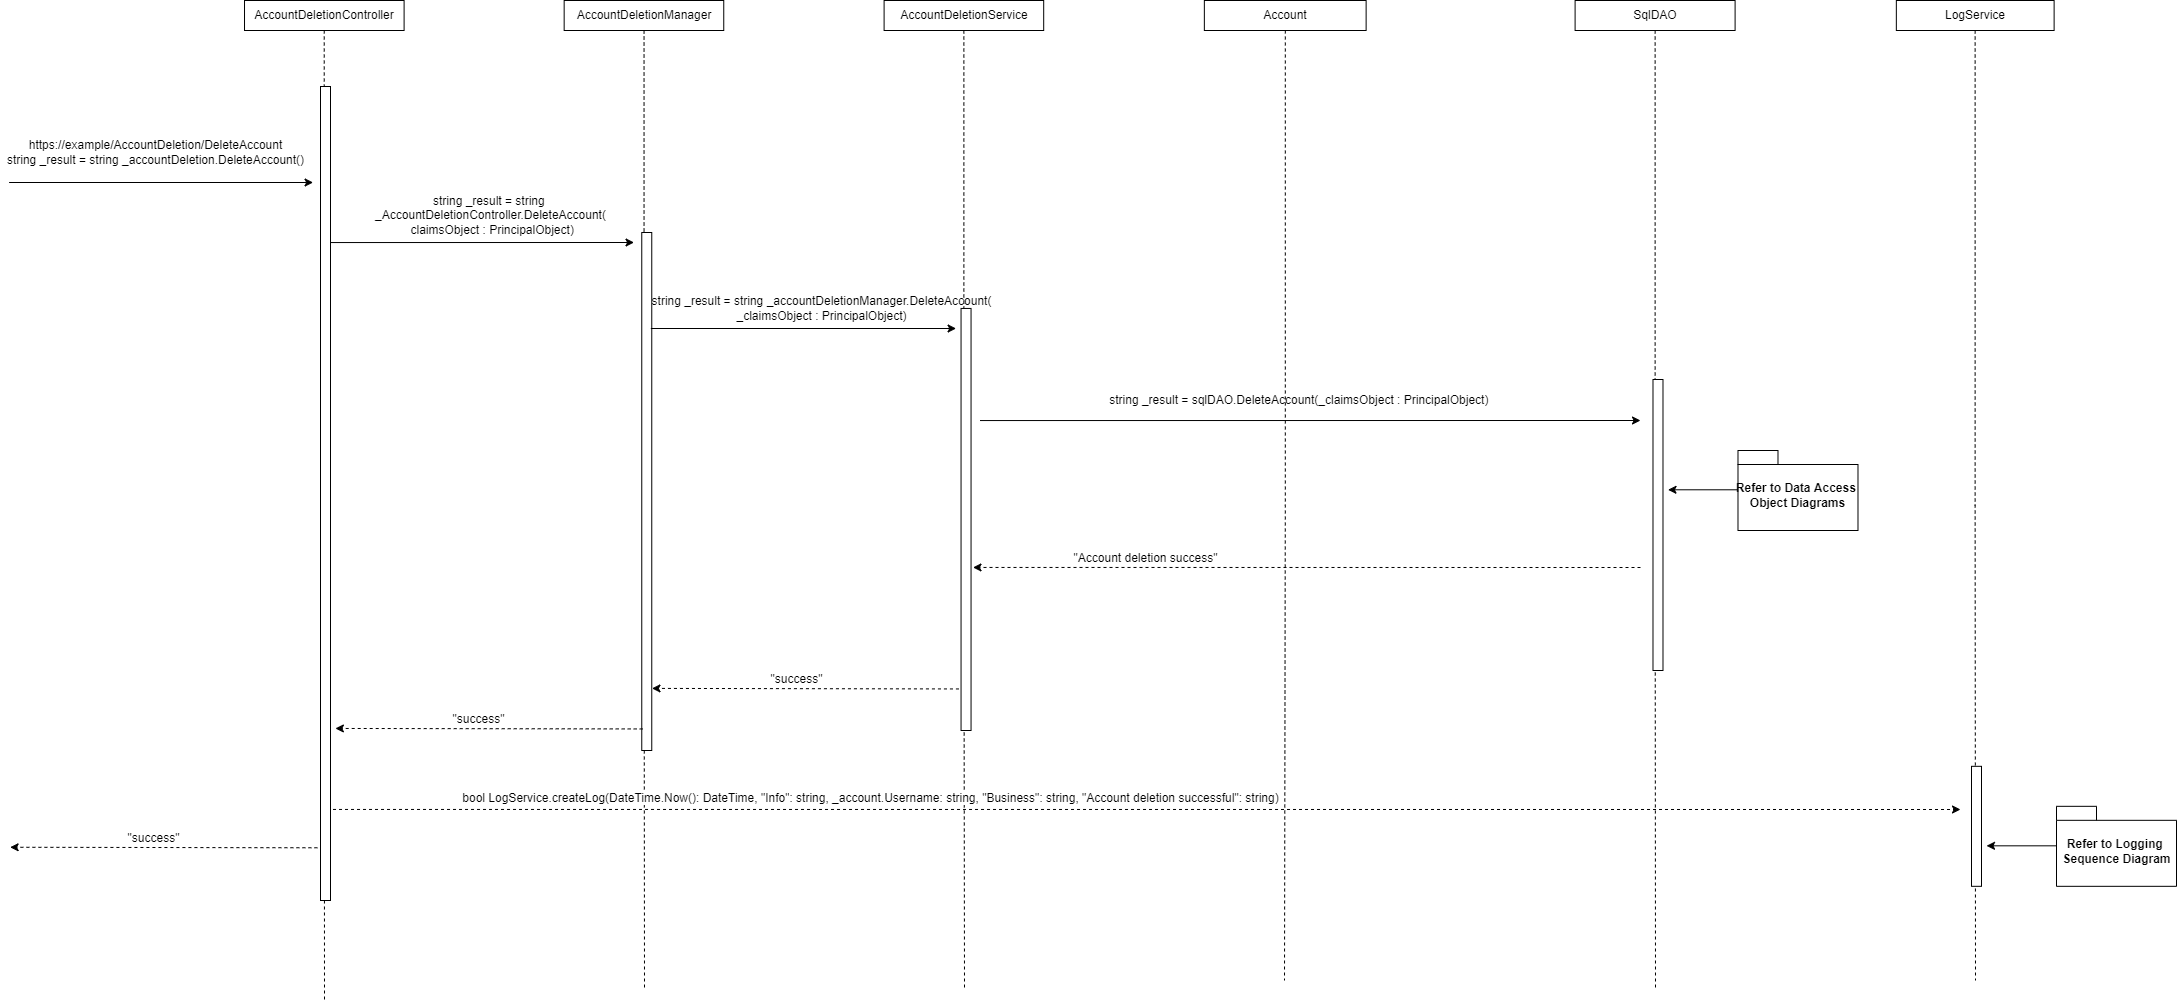

The diagram above was exported from draw.io. Its source (the exported page's mxGraphModel, read from the mxfile embedded in the PNG):
<mxGraphModel dx="3749" dy="-1260" grid="1" gridSize="10" guides="1" tooltips="1" connect="1" arrows="1" fold="1" page="1" pageScale="1" pageWidth="850" pageHeight="1100" math="0" shadow="0">
  <root>
    <mxCell id="0" />
    <mxCell id="1" parent="0" />
    <mxCell id="g1-DxpAYY_Lz5PzvsDvK-1" style="edgeStyle=orthogonalEdgeStyle;rounded=0;orthogonalLoop=1;jettySize=auto;html=1;dashed=1;endArrow=none;endFill=0;" parent="1" source="g1-DxpAYY_Lz5PzvsDvK-2" edge="1">
      <mxGeometry relative="1" as="geometry">
        <mxPoint x="1254" y="4330" as="targetPoint" />
      </mxGeometry>
    </mxCell>
    <mxCell id="g1-DxpAYY_Lz5PzvsDvK-2" value="AccountDeletionService" style="whiteSpace=wrap;html=1;fontSize=12;" parent="1" vertex="1">
      <mxGeometry x="1173.6000000000004" y="3340" width="159.59" height="30" as="geometry" />
    </mxCell>
    <mxCell id="g1-DxpAYY_Lz5PzvsDvK-3" style="edgeStyle=orthogonalEdgeStyle;rounded=0;orthogonalLoop=1;jettySize=auto;html=1;dashed=1;endArrow=none;endFill=0;" parent="1" source="g1-DxpAYY_Lz5PzvsDvK-4" edge="1">
      <mxGeometry relative="1" as="geometry">
        <mxPoint x="1945" y="4330" as="targetPoint" />
      </mxGeometry>
    </mxCell>
    <mxCell id="g1-DxpAYY_Lz5PzvsDvK-4" value="&lt;span style=&quot;background-color: rgb(255 , 255 , 255)&quot;&gt;SqlDAO&lt;/span&gt;" style="whiteSpace=wrap;html=1;fontSize=12;" parent="1" vertex="1">
      <mxGeometry x="1864.6000000000004" y="3340" width="160" height="30" as="geometry" />
    </mxCell>
    <mxCell id="g1-DxpAYY_Lz5PzvsDvK-5" style="edgeStyle=orthogonalEdgeStyle;rounded=0;orthogonalLoop=1;jettySize=auto;html=1;dashed=1;endArrow=none;endFill=0;" parent="1" source="g1-DxpAYY_Lz5PzvsDvK-6" edge="1">
      <mxGeometry relative="1" as="geometry">
        <mxPoint x="2265" y="4320" as="targetPoint" />
      </mxGeometry>
    </mxCell>
    <mxCell id="g1-DxpAYY_Lz5PzvsDvK-6" value="LogService" style="whiteSpace=wrap;html=1;fontSize=12;" parent="1" vertex="1">
      <mxGeometry x="2185.84" y="3340" width="157.78" height="30" as="geometry" />
    </mxCell>
    <mxCell id="g1-DxpAYY_Lz5PzvsDvK-7" style="edgeStyle=orthogonalEdgeStyle;rounded=0;orthogonalLoop=1;jettySize=auto;html=1;dashed=1;endArrow=none;endFill=0;" parent="1" source="g1-DxpAYY_Lz5PzvsDvK-8" edge="1">
      <mxGeometry relative="1" as="geometry">
        <mxPoint x="614" y="4340" as="targetPoint" />
      </mxGeometry>
    </mxCell>
    <mxCell id="g1-DxpAYY_Lz5PzvsDvK-8" value="AccountDeletionController" style="whiteSpace=wrap;html=1;fontSize=12;" parent="1" vertex="1">
      <mxGeometry x="534.0100000000001" y="3340" width="159.59" height="30" as="geometry" />
    </mxCell>
    <mxCell id="g1-DxpAYY_Lz5PzvsDvK-9" style="edgeStyle=orthogonalEdgeStyle;rounded=0;orthogonalLoop=1;jettySize=auto;html=1;dashed=1;endArrow=none;endFill=0;" parent="1" source="g1-DxpAYY_Lz5PzvsDvK-10" edge="1">
      <mxGeometry relative="1" as="geometry">
        <mxPoint x="934" y="4330" as="targetPoint" />
      </mxGeometry>
    </mxCell>
    <mxCell id="g1-DxpAYY_Lz5PzvsDvK-10" value="AccountDeletionManager" style="whiteSpace=wrap;html=1;fontSize=12;" parent="1" vertex="1">
      <mxGeometry x="853.6600000000002" y="3340" width="159.59" height="30" as="geometry" />
    </mxCell>
    <mxCell id="g1-DxpAYY_Lz5PzvsDvK-11" value="" style="endArrow=classic;html=1;rounded=0;fontSize=12;" parent="1" edge="1">
      <mxGeometry width="50" height="50" relative="1" as="geometry">
        <mxPoint x="298.60000000000025" y="3522" as="sourcePoint" />
        <mxPoint x="602.6000000000003" y="3522" as="targetPoint" />
        <Array as="points" />
      </mxGeometry>
    </mxCell>
    <mxCell id="g1-DxpAYY_Lz5PzvsDvK-26" value="" style="whiteSpace=wrap;html=1;fontSize=12;" parent="1" vertex="1">
      <mxGeometry x="610" y="3426" width="10" height="814" as="geometry" />
    </mxCell>
    <mxCell id="g1-DxpAYY_Lz5PzvsDvK-27" value="https://example/AccountDeletion/DeleteAccount&lt;br&gt;string _result = string _accountDeletion.DeleteAccount()" style="text;html=1;align=center;verticalAlign=middle;resizable=0;points=[];autosize=1;strokeColor=none;fillColor=none;" parent="1" vertex="1">
      <mxGeometry x="290" y="3477" width="310" height="30" as="geometry" />
    </mxCell>
    <mxCell id="g1-DxpAYY_Lz5PzvsDvK-28" value="" style="endArrow=classic;html=1;rounded=0;fontSize=12;" parent="1" edge="1">
      <mxGeometry width="50" height="50" relative="1" as="geometry">
        <mxPoint x="619.9999999999999" y="3582.05" as="sourcePoint" />
        <mxPoint x="923.5500000000001" y="3582" as="targetPoint" />
        <Array as="points" />
      </mxGeometry>
    </mxCell>
    <mxCell id="g1-DxpAYY_Lz5PzvsDvK-29" value="string _result = string &lt;br&gt;_AccountDeletionController.DeleteAccount(&lt;br&gt;&amp;nbsp;claimsObject : PrincipalObject)" style="text;html=1;align=center;verticalAlign=middle;resizable=0;points=[];autosize=1;strokeColor=none;fillColor=none;" parent="1" vertex="1">
      <mxGeometry x="655.0000000000003" y="3530" width="250" height="50" as="geometry" />
    </mxCell>
    <mxCell id="g1-DxpAYY_Lz5PzvsDvK-30" value="" style="whiteSpace=wrap;html=1;fontSize=12;" parent="1" vertex="1">
      <mxGeometry x="931.26" y="3572" width="10" height="518" as="geometry" />
    </mxCell>
    <mxCell id="g1-DxpAYY_Lz5PzvsDvK-31" value="" style="endArrow=classic;html=1;rounded=0;fontSize=12;" parent="1" edge="1">
      <mxGeometry width="50" height="50" relative="1" as="geometry">
        <mxPoint x="940.34" y="3668" as="sourcePoint" />
        <mxPoint x="1245.6100000000006" y="3668" as="targetPoint" />
        <Array as="points" />
      </mxGeometry>
    </mxCell>
    <mxCell id="g1-DxpAYY_Lz5PzvsDvK-33" value="" style="whiteSpace=wrap;html=1;fontSize=12;" parent="1" vertex="1">
      <mxGeometry x="1250.55" y="3647.95" width="10" height="422.05" as="geometry" />
    </mxCell>
    <mxCell id="g1-DxpAYY_Lz5PzvsDvK-42" style="edgeStyle=orthogonalEdgeStyle;rounded=0;orthogonalLoop=1;jettySize=auto;html=1;dashed=1;endArrow=none;endFill=0;" parent="1" source="g1-DxpAYY_Lz5PzvsDvK-43" edge="1">
      <mxGeometry relative="1" as="geometry">
        <mxPoint x="1574" y="4320" as="targetPoint" />
      </mxGeometry>
    </mxCell>
    <mxCell id="g1-DxpAYY_Lz5PzvsDvK-43" value="&lt;span style=&quot;background-color: rgb(255 , 255 , 255)&quot;&gt;Account&lt;/span&gt;" style="whiteSpace=wrap;html=1;fontSize=12;" parent="1" vertex="1">
      <mxGeometry x="1493.8500000000004" y="3340" width="161.78" height="30" as="geometry" />
    </mxCell>
    <mxCell id="g1-DxpAYY_Lz5PzvsDvK-52" value="" style="endArrow=classic;html=1;rounded=0;fontSize=12;" parent="1" edge="1">
      <mxGeometry width="50" height="50" relative="1" as="geometry">
        <mxPoint x="1269.5500000000006" y="3760.05" as="sourcePoint" />
        <mxPoint x="1930" y="3760" as="targetPoint" />
        <Array as="points" />
      </mxGeometry>
    </mxCell>
    <mxCell id="g1-DxpAYY_Lz5PzvsDvK-54" value="" style="whiteSpace=wrap;html=1;fontSize=12;" parent="1" vertex="1">
      <mxGeometry x="1942.4899999999998" y="3719" width="10" height="291" as="geometry" />
    </mxCell>
    <mxCell id="g1-DxpAYY_Lz5PzvsDvK-55" value="" style="endArrow=classic;html=1;rounded=0;dashed=1;fontSize=12;" parent="1" edge="1">
      <mxGeometry width="50" height="50" relative="1" as="geometry">
        <mxPoint x="1930" y="3907" as="sourcePoint" />
        <mxPoint x="1262.4900000000007" y="3906.95" as="targetPoint" />
      </mxGeometry>
    </mxCell>
    <mxCell id="g1-DxpAYY_Lz5PzvsDvK-56" value="&quot;Account deletion success&quot;" style="edgeLabel;html=1;align=center;verticalAlign=middle;resizable=0;points=[];fontSize=12;" parent="g1-DxpAYY_Lz5PzvsDvK-55" connectable="0" vertex="1">
      <mxGeometry x="0.0829" relative="1" as="geometry">
        <mxPoint x="-134" y="-10" as="offset" />
      </mxGeometry>
    </mxCell>
    <mxCell id="g1-DxpAYY_Lz5PzvsDvK-61" value="" style="endArrow=classic;html=1;rounded=0;dashed=1;fontSize=12;" parent="1" edge="1">
      <mxGeometry width="50" height="50" relative="1" as="geometry">
        <mxPoint x="1248.4499999999998" y="4028.449999999999" as="sourcePoint" />
        <mxPoint x="941.4900000000006" y="4027.8999999999996" as="targetPoint" />
      </mxGeometry>
    </mxCell>
    <mxCell id="g1-DxpAYY_Lz5PzvsDvK-62" value="&quot;success&quot;" style="edgeLabel;html=1;align=center;verticalAlign=middle;resizable=0;points=[];fontSize=12;" parent="g1-DxpAYY_Lz5PzvsDvK-61" connectable="0" vertex="1">
      <mxGeometry x="0.0829" relative="1" as="geometry">
        <mxPoint x="2" y="-10" as="offset" />
      </mxGeometry>
    </mxCell>
    <mxCell id="g1-DxpAYY_Lz5PzvsDvK-63" value="" style="endArrow=classic;html=1;rounded=0;dashed=1;fontSize=12;" parent="1" edge="1">
      <mxGeometry width="50" height="50" relative="1" as="geometry">
        <mxPoint x="932.1999999999997" y="4068.449999999999" as="sourcePoint" />
        <mxPoint x="624.8900000000002" y="4067.95" as="targetPoint" />
      </mxGeometry>
    </mxCell>
    <mxCell id="g1-DxpAYY_Lz5PzvsDvK-64" value="&quot;success&quot;" style="edgeLabel;html=1;align=center;verticalAlign=middle;resizable=0;points=[];fontSize=12;" parent="g1-DxpAYY_Lz5PzvsDvK-63" connectable="0" vertex="1">
      <mxGeometry x="0.0829" relative="1" as="geometry">
        <mxPoint x="2" y="-10" as="offset" />
      </mxGeometry>
    </mxCell>
    <mxCell id="g1-DxpAYY_Lz5PzvsDvK-65" value="" style="endArrow=classic;html=1;rounded=0;dashed=1;fontSize=12;" parent="1" edge="1">
      <mxGeometry width="50" height="50" relative="1" as="geometry">
        <mxPoint x="606.9099999999988" y="4187.269999999999" as="sourcePoint" />
        <mxPoint x="299.60000000000025" y="4186.7699999999995" as="targetPoint" />
      </mxGeometry>
    </mxCell>
    <mxCell id="g1-DxpAYY_Lz5PzvsDvK-66" value="&quot;success&quot;" style="edgeLabel;html=1;align=center;verticalAlign=middle;resizable=0;points=[];fontSize=12;" parent="g1-DxpAYY_Lz5PzvsDvK-65" connectable="0" vertex="1">
      <mxGeometry x="0.0829" relative="1" as="geometry">
        <mxPoint x="2" y="-10" as="offset" />
      </mxGeometry>
    </mxCell>
    <mxCell id="g1-DxpAYY_Lz5PzvsDvK-69" value="" style="endArrow=classic;html=1;rounded=0;dashed=1;exitX=-0.2;exitY=0.795;exitDx=0;exitDy=0;exitPerimeter=0;fontSize=12;" parent="1" edge="1">
      <mxGeometry width="50" height="50" relative="1" as="geometry">
        <mxPoint x="622.5141379310352" y="4148.95" as="sourcePoint" />
        <mxPoint x="2250" y="4149" as="targetPoint" />
        <Array as="points">
          <mxPoint x="744.514137931035" y="4148.95" />
          <mxPoint x="799.514137931035" y="4148.95" />
        </Array>
      </mxGeometry>
    </mxCell>
    <mxCell id="g1-DxpAYY_Lz5PzvsDvK-70" value="&lt;span style=&quot;background-color: rgb(255 , 255 , 255) ; font-family: &amp;#34;helvetica&amp;#34;&quot;&gt;bool LogService.createLog(DateTime.Now()&lt;/span&gt;&lt;span style=&quot;background-color: rgb(255 , 255 , 255) ; font-family: &amp;#34;helvetica&amp;#34;&quot;&gt;: DateTime, &quot;Info&quot;&lt;/span&gt;&lt;span style=&quot;background-color: rgb(255 , 255 , 255) ; font-family: &amp;#34;helvetica&amp;#34;&quot;&gt;: string, _account.U&lt;/span&gt;&lt;span style=&quot;background-color: rgb(255 , 255 , 255) ; font-family: &amp;#34;helvetica&amp;#34;&quot;&gt;sername: string, &quot;Business&quot;&lt;/span&gt;&lt;span style=&quot;background-color: rgb(255 , 255 , 255) ; font-family: &amp;#34;helvetica&amp;#34;&quot;&gt;: string, &quot;Account deletion successful&quot;&lt;/span&gt;&lt;span style=&quot;background-color: rgb(255 , 255 , 255) ; font-family: &amp;#34;helvetica&amp;#34;&quot;&gt;: string)&lt;/span&gt;" style="text;html=1;align=center;verticalAlign=middle;resizable=0;points=[];autosize=1;strokeColor=none;fillColor=none;fontSize=12;" parent="1" vertex="1">
      <mxGeometry x="745.0000000000003" y="4127.95" width="830" height="20" as="geometry" />
    </mxCell>
    <mxCell id="kz9pqAWpH-90tnKB9wVC-3" value="string _result = sqlDAO.DeleteAccount(_claimsObject : PrincipalObject)&amp;nbsp;" style="text;html=1;align=center;verticalAlign=middle;resizable=0;points=[];autosize=1;strokeColor=none;fillColor=none;" parent="1" vertex="1">
      <mxGeometry x="1390" y="3730" width="400" height="20" as="geometry" />
    </mxCell>
    <mxCell id="kz9pqAWpH-90tnKB9wVC-5" value="Refer to Data Access &lt;br&gt;Object Diagrams" style="shape=folder;fontStyle=1;spacingTop=10;tabWidth=40;tabHeight=14;tabPosition=left;html=1;fontSize=12;" parent="1" vertex="1">
      <mxGeometry x="2027.4899999999998" y="3790" width="120" height="80" as="geometry" />
    </mxCell>
    <mxCell id="kz9pqAWpH-90tnKB9wVC-6" value="" style="endArrow=classic;html=1;rounded=0;fontSize=12;" parent="1" edge="1">
      <mxGeometry width="50" height="50" relative="1" as="geometry">
        <mxPoint x="2027.4899999999998" y="3829.29" as="sourcePoint" />
        <mxPoint x="1957.4941379310349" y="3829.29" as="targetPoint" />
        <Array as="points" />
      </mxGeometry>
    </mxCell>
    <mxCell id="kz9pqAWpH-90tnKB9wVC-7" value="" style="whiteSpace=wrap;html=1;fontSize=12;" parent="1" vertex="1">
      <mxGeometry x="2261" y="4105.82" width="10" height="120" as="geometry" />
    </mxCell>
    <mxCell id="kz9pqAWpH-90tnKB9wVC-8" value="" style="endArrow=none;dashed=1;html=1;rounded=0;startArrow=none;" parent="1" target="kz9pqAWpH-90tnKB9wVC-7" edge="1">
      <mxGeometry width="50" height="50" relative="1" as="geometry">
        <mxPoint x="2265.9999999999995" y="4225.82" as="sourcePoint" />
        <mxPoint x="2265.9999999999995" y="2935.82" as="targetPoint" />
      </mxGeometry>
    </mxCell>
    <mxCell id="kz9pqAWpH-90tnKB9wVC-9" value="Refer to Logging &lt;br style=&quot;font-size: 12px;&quot;&gt;Sequence Diagram" style="shape=folder;fontStyle=1;spacingTop=10;tabWidth=40;tabHeight=14;tabPosition=left;html=1;fontSize=12;" parent="1" vertex="1">
      <mxGeometry x="2346" y="4145.82" width="120" height="80" as="geometry" />
    </mxCell>
    <mxCell id="kz9pqAWpH-90tnKB9wVC-10" value="" style="endArrow=classic;html=1;rounded=0;fontSize=12;" parent="1" edge="1">
      <mxGeometry width="50" height="50" relative="1" as="geometry">
        <mxPoint x="2345.9999999999995" y="4185.32" as="sourcePoint" />
        <mxPoint x="2276.0041379310346" y="4185.32" as="targetPoint" />
        <Array as="points" />
      </mxGeometry>
    </mxCell>
    <mxCell id="tvn81tIVSrlEarfEks9l-2" value="string _result = string _accountDeletionManager.DeleteAccount(&lt;br&gt;_claimsObject : PrincipalObject)" style="text;html=1;align=center;verticalAlign=middle;resizable=0;points=[];autosize=1;strokeColor=none;fillColor=none;" parent="1" vertex="1">
      <mxGeometry x="931.2600000000006" y="3633" width="360" height="30" as="geometry" />
    </mxCell>
  </root>
</mxGraphModel>